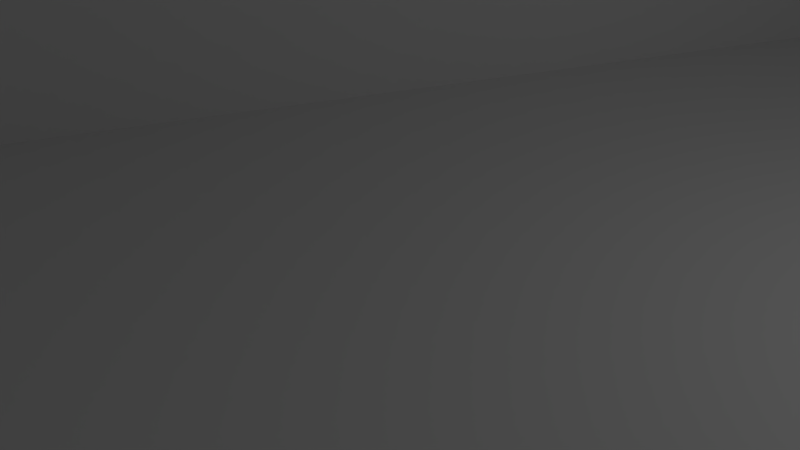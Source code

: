 # Source: AB-Hintergrund.blend  (saved by Blender 2.73.0; exported with 4.5.12 LTS)
import bpy
from mathutils import Matrix  # noqa: F401  (used for matrix-valued properties, if any)

bpy.ops.wm.read_factory_settings(use_empty=True)
scene = bpy.context.scene
scene.name = 'Scene'

# ---- collections
col_collection_1 = bpy.data.collections.new('Collection 1'); scene.collection.children.link(col_collection_1)

# ---- materials (node trees are filled in below, after node groups)
mat_material_001 = bpy.data.materials.new('Material.001')
mat_material_001.alpha_threshold = 0.0
mat_material_001.use_transparent_shadow = False
mat_material_001.roughness = 0.5

# ---- material node trees

# ---- world
world_world = bpy.data.worlds.new('World'); scene.world = world_world
world_world.color = (0.05088, 0.05088, 0.05088)
world_world.use_sun_shadow = False
world_world.sun_shadow_jitter_overblur = 0.0
world_world.cycles.sampling_method = 'MANUAL'
world_world.cycles.sample_map_resolution = 256

# ---- cameras
cam_camera = bpy.data.cameras.new('Camera')
cam_camera.clip_end = 100.0
cam_camera.lens = 35.0
cam_camera.sensor_width = 32.0
cam_camera.sensor_height = 18.0
cam_camera.ortho_scale = 7.314
cam_camera.dof.focus_distance = 0.0
cam_camera.dof.aperture_fstop = 128.0

# ---- lights
light_lamp = bpy.data.lights.new('Lamp', 'POINT')
light_lamp.transmission_factor = 0.0
light_lamp.cutoff_distance = 30.0
light_lamp.energy = 100.0
light_lamp.shadow_buffer_clip_start = 1.001
light_lamp.shadow_soft_size = 0.1
light_lamp.shadow_maximum_resolution = 0.006
light_lamp.use_absolute_resolution = True
light_lamp.cycles.use_multiple_importance_sampling = False

# ---- meshes
me_plane = bpy.data.meshes.new('Plane')
me_plane.from_pydata([(-1.0, -1.0, 0.0), (1.0, -1.0, 0.0), (-1.0, 1.0, 0.0), (1.0, 1.0, 0.0), (-1.0, -1.0, 6.81), (-1.0, 1.0, 6.81), (1.0, -1.0, -2.884), (1.0, 1.0, -2.884)], [], [(0, 1, 3, 2), (0, 2, 5, 4), (3, 1, 6, 7)])
me_plane.materials.append(mat_material_001)
me_plane.use_remesh_preserve_volume = False
me_plane.use_remesh_preserve_attributes = False
me_plane.use_mirror_vertex_groups = False
me_plane.update()

# ---- objects
ob_plane = bpy.data.objects.new('Plane', me_plane)
ob_lamp = bpy.data.objects.new('Lamp', light_lamp)
ob_camera = bpy.data.objects.new('Camera', cam_camera)

# ---- transforms, parenting, visibility, modifiers, constraints
ob_plane.location = (0.0, 0.0, 0.0)
ob_plane.scale = (5.461, 7.998, 1.0)
ob_plane.lineart.crease_threshold = 0.0
ob_lamp.location = (4.076, 1.005, 5.904)
ob_lamp.rotation_euler = (0.6503, 0.05522, 1.866)
ob_lamp.lock_rotations_4d = False
ob_lamp.empty_display_type = 'ARROWS'
ob_lamp.color = (0.0, 0.0, 0.0, 0.0)
ob_lamp.lineart.crease_threshold = 0.0
ob_camera.location = (6.644, -6.508, 4.173)
ob_camera.rotation_euler = (1.109, 0.01082, 1.189)
ob_camera.lock_rotations_4d = False
ob_camera.empty_display_type = 'ARROWS'
ob_camera.color = (0.0, 0.0, 0.0, 0.0)
ob_camera.display_type = 'WIRE'
ob_camera.lineart.crease_threshold = 0.0

# ---- collection membership
col_collection_1.objects.link(ob_plane)
col_collection_1.objects.link(ob_lamp)
col_collection_1.objects.link(ob_camera)

# ---- scene / render settings (as saved in the file)
scene.camera = ob_camera
scene.frame_start = 1; scene.frame_end = 250; scene.frame_set(1)
scene.render.engine = 'BLENDER_EEVEE_NEXT'
scene.render.resolution_percentage = 50
scene.render.dither_intensity = 0.0
scene.cycles.use_denoising = False
scene.cycles.samples = 10
scene.cycles.sampling_pattern = 'TABULATED_SOBOL'
scene.cycles.light_sampling_threshold = 0.0
scene.cycles.use_adaptive_sampling = False
scene.cycles.use_light_tree = False
scene.cycles.blur_glossy = 0.0
scene.cycles.pixel_filter_type = 'GAUSSIAN'
scene.cycles.sample_clamp_indirect = 0.0
scene.view_settings.view_transform = 'Standard'
bpy.context.view_layer.update()
